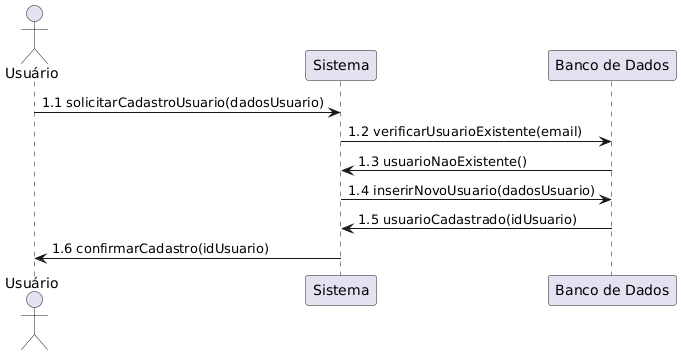

The diagram above was rendered by PlantUML. Its source (embedded in the PNG):
@startuml
actor "Usuário" as usuario
participant "Sistema" as sistema
participant "Banco de Dados" as banco

usuario -> sistema : 1.1 solicitarCadastroUsuario(dadosUsuario)
sistema -> banco : 1.2 verificarUsuarioExistente(email)
banco -> sistema : 1.3 usuarioNaoExistente()
sistema -> banco : 1.4 inserirNovoUsuario(dadosUsuario)
banco -> sistema : 1.5 usuarioCadastrado(idUsuario)
sistema -> usuario : 1.6 confirmarCadastro(idUsuario)
@enduml